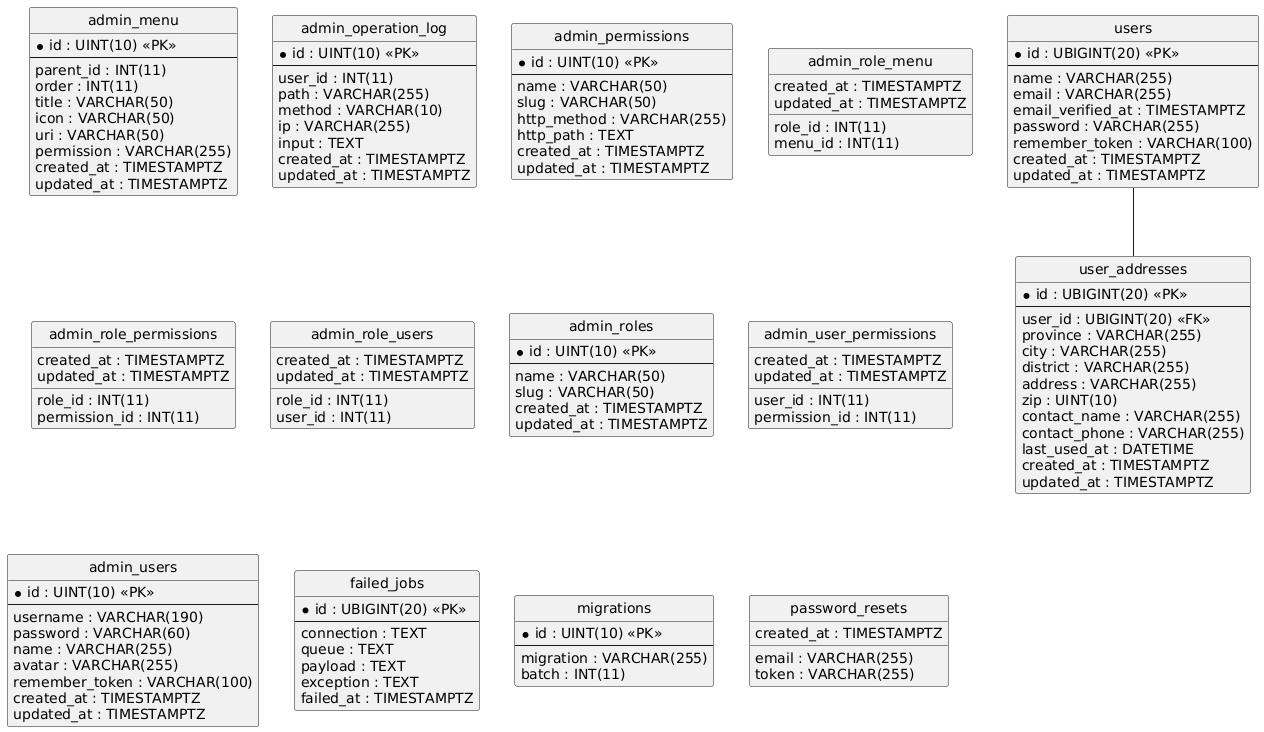

The diagram above was rendered by PlantUML. Its source (embedded in the PNG):
@startuml
hide circle
skinparam linetype ortho

entity "admin_menu" as admin_menu {
  * id : UINT(10) <<PK>>
  --
  parent_id : INT(11)
  order : INT(11)
  title : VARCHAR(50)
  icon : VARCHAR(50)
  uri : VARCHAR(50)
  permission : VARCHAR(255)
  created_at : TIMESTAMPTZ
  updated_at : TIMESTAMPTZ
}

entity "admin_operation_log" as admin_operation_log {
  * id : UINT(10) <<PK>>
  --
  user_id : INT(11)
  path : VARCHAR(255)
  method : VARCHAR(10)
  ip : VARCHAR(255)
  input : TEXT
  created_at : TIMESTAMPTZ
  updated_at : TIMESTAMPTZ
}

entity "admin_permissions" as admin_permissions {
  * id : UINT(10) <<PK>>
  --
  name : VARCHAR(50)
  slug : VARCHAR(50)
  http_method : VARCHAR(255)
  http_path : TEXT
  created_at : TIMESTAMPTZ
  updated_at : TIMESTAMPTZ
}

entity "admin_role_menu" as admin_role_menu {
  role_id : INT(11)
  menu_id : INT(11)
  created_at : TIMESTAMPTZ
  updated_at : TIMESTAMPTZ
}

entity "admin_role_permissions" as admin_role_permissions {
  role_id : INT(11)
  permission_id : INT(11)
  created_at : TIMESTAMPTZ
  updated_at : TIMESTAMPTZ
}

entity "admin_role_users" as admin_role_users {
  role_id : INT(11)
  user_id : INT(11)
  created_at : TIMESTAMPTZ
  updated_at : TIMESTAMPTZ
}

entity "admin_roles" as admin_roles {
  * id : UINT(10) <<PK>>
  --
  name : VARCHAR(50)
  slug : VARCHAR(50)
  created_at : TIMESTAMPTZ
  updated_at : TIMESTAMPTZ
}

entity "admin_user_permissions" as admin_user_permissions {
  user_id : INT(11)
  permission_id : INT(11)
  created_at : TIMESTAMPTZ
  updated_at : TIMESTAMPTZ
}

entity "admin_users" as admin_users {
  * id : UINT(10) <<PK>>
  --
  username : VARCHAR(190)
  password : VARCHAR(60)
  name : VARCHAR(255)
  avatar : VARCHAR(255)
  remember_token : VARCHAR(100)
  created_at : TIMESTAMPTZ
  updated_at : TIMESTAMPTZ
}

entity "failed_jobs" as failed_jobs {
  * id : UBIGINT(20) <<PK>>
  --
  connection : TEXT
  queue : TEXT
  payload : TEXT
  exception : TEXT
  failed_at : TIMESTAMPTZ
}

entity "migrations" as migrations {
  * id : UINT(10) <<PK>>
  --
  migration : VARCHAR(255)
  batch : INT(11)
}

entity "password_resets" as password_resets {
  email : VARCHAR(255)
  token : VARCHAR(255)
  created_at : TIMESTAMPTZ
}

entity "user_addresses" as user_addresses {
  * id : UBIGINT(20) <<PK>>
  --
  user_id : UBIGINT(20) <<FK>>
  province : VARCHAR(255)
  city : VARCHAR(255)
  district : VARCHAR(255)
  address : VARCHAR(255)
  zip : UINT(10)
  contact_name : VARCHAR(255)
  contact_phone : VARCHAR(255)
  last_used_at : DATETIME
  created_at : TIMESTAMPTZ
  updated_at : TIMESTAMPTZ
}

entity "users" as users {
  * id : UBIGINT(20) <<PK>>
  --
  name : VARCHAR(255)
  email : VARCHAR(255)
  email_verified_at : TIMESTAMPTZ
  password : VARCHAR(255)
  remember_token : VARCHAR(100)
  created_at : TIMESTAMPTZ
  updated_at : TIMESTAMPTZ
}

users -- user_addresses
@enduml